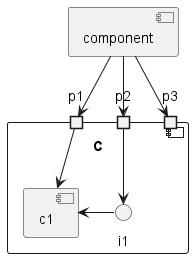

The diagram above was rendered by PlantUML. Its source (embedded in the PNG):
@startuml
' left to right direction
component component as c
component C {
    component c1
    interface i1
    port p1
    port p2
    port p3
}

c --> p1
c --> p2
c --> p3
p1 --> c1
p2 --> i1
i1 -> c1

@enduml